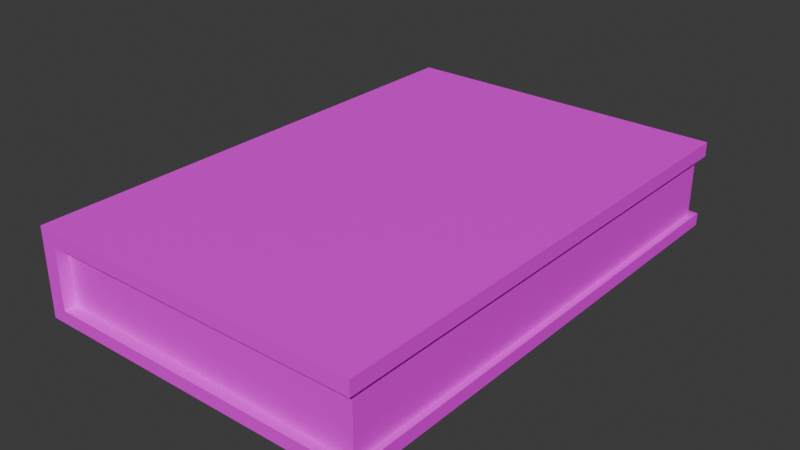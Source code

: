 # Source: Book.blend  (saved by Blender 5.1.29; exported with 4.5.12 LTS)
import bpy
from mathutils import Matrix  # noqa: F401  (used for matrix-valued properties, if any)

bpy.ops.wm.read_factory_settings(use_empty=True)
scene = bpy.context.scene
scene.name = 'Scene'

# ---- collections
col_collection = bpy.data.collections.new('Collection'); scene.collection.children.link(col_collection)

# ---- images (referenced by path relative to the original .blend; pixels are not part of the script)
import os
ASSET_DIR = os.environ.get("B2B_ASSET_DIR", "")  # directory of the original .blend (textures are referenced by path, not embedded)
HERE = os.path.dirname(os.path.abspath(__file__))  # packed textures are extracted next to this script under _unpacked/

def load_image(name, relpath, width, height, colorspace="sRGB"):
    """Load a texture the original file referenced (path relative to the .blend, or extracted next to this script)."""
    p = next((c for c in (os.path.join(HERE, relpath), os.path.join(ASSET_DIR, relpath)) if relpath and os.path.exists(c)), "")
    if p:
        img = bpy.data.images.load(p, check_existing=True)
        img.name = name
    else:  # same state as the original file: an image datablock whose file is absent (Cycles renders it pink)
        img = bpy.data.images.new(name, width, height)
        img.source = "FILE"
        img.filepath = "//" + (relpath or name)
    img.colorspace_settings.name = colorspace
    return img
img_book_sanya_png = load_image('Book_Sanya.png', 'Book_Sanya.png', 1024, 1024, 'sRGB')

# ---- materials (node trees are filled in below, after node groups)
mat_material_001 = bpy.data.materials.new('Material.001')

# ---- material node trees
mat_material_001.use_nodes = True; mat_material_001.node_tree.nodes.clear()
_N = mat_material_001.node_tree.nodes; _L = mat_material_001.node_tree.links
n0 = _N.new('ShaderNodeBsdfPrincipled'); n0.name = 'Principled BSDF'; n0.location = (-200, 100)
n1 = _N.new('ShaderNodeOutputMaterial'); n1.name = 'Material Output'; n1.location = (200, 100)
n2 = _N.new('ShaderNodeTexImage'); n2.name = 'Image Texture'; n2.location = (-490, 75)
n2.image = img_book_sanya_png
_L.new(n0.outputs[0], n1.inputs[0])
_L.new(n2.outputs[0], n0.inputs[0])
n1.is_active_output = True

# ---- world
world_world = bpy.data.worlds.new('World'); scene.world = world_world
world_world.use_nodes = True; world_world.node_tree.nodes.clear()
_N = world_world.node_tree.nodes; _L = world_world.node_tree.links
n0 = _N.new('ShaderNodeOutputWorld'); n0.name = 'World Output'; n0.location = (200, 100)
n1 = _N.new('ShaderNodeBackground'); n1.name = 'Background'; n1.location = (-200, 100)
n1.inputs[0].default_value = (0.05088, 0.05088, 0.05088, 1.0)
_L.new(n1.outputs[0], n0.inputs[0])
n0.is_active_output = True
world_world.color = (0.05088, 0.05088, 0.05088)
world_world.sun_shadow_jitter_overblur = 0.0

# ---- meshes
me_cube_001 = bpy.data.meshes.new('Cube.001')
me_cube_001.from_pydata([(-1.0, -1.0, -1.0), (-1.0, -1.0, 1.0), (-1.0, 1.0, -1.0), (-1.0, 1.0, 1.0), (1.0, -1.0, -1.0), (1.0, -1.0, 1.0), (1.0, 1.0, -1.0), (1.0, 1.0, 1.0), (-1.0, -1.0, -0.7118), (-1.0, 1.0, -0.7118), (1.0, 1.0, -0.7118), (1.0, -1.0, -0.7118), (-1.0, -1.0, 0.6727), (-1.0, 1.0, 0.6727), (1.0, 1.0, 0.6727), (1.0, -1.0, 0.6727), (-0.9069, 1.0, -1.0), (-0.9069, 1.0, 1.0), (-0.9069, -1.0, -1.0), (-0.9069, -1.0, 1.0), (-0.9069, -1.0, -0.7118), (-0.9069, 1.0, -0.7118), (-0.9069, -1.0, 0.6727), (-0.9069, 1.0, 0.6727), (0.9656, 0.9656, 0.6727), (0.9656, 0.9656, -0.7118), (0.9656, -0.9656, 0.6727), (0.9656, -0.9656, -0.7118), (-0.9069, 0.9513, -0.7118), (-0.9069, 0.9513, 0.6727), (-0.9069, -0.9513, -0.7118), (-0.9069, -0.9513, 0.6727)], [], [(12, 1, 3, 13), (23, 17, 7, 14), (14, 7, 5, 15), (22, 19, 1, 12), (16, 6, 4, 18), (17, 3, 1, 19), (18, 20, 8, 0), (6, 10, 11, 4), (16, 21, 10, 6), (0, 8, 9, 2), (20, 22, 12, 8), (11, 10, 25, 27), (20, 11, 27, 30), (8, 12, 13, 9), (9, 13, 23, 21), (15, 22, 31, 26), (2, 9, 21, 16), (4, 11, 20, 18), (7, 17, 19, 5), (2, 16, 18, 0), (15, 5, 19, 22), (13, 3, 17, 23), (25, 24, 26, 27), (28, 29, 24, 25), (27, 26, 31, 30), (22, 20, 30, 31), (23, 14, 24, 29), (10, 21, 28, 25), (21, 23, 29, 28), (14, 15, 26, 24)])
_uv = me_cube_001.uv_layers.new(name='UVMap')
_uv.uv.foreach_set('vector', [0.03962, 0.7272, 0.02603, 0.7272, 0.02603, 0.5372, 0.03962, 0.5372, 0.02975, 0.2958, 0.02975, 0.313, 0.7356, 0.313, 0.7356, 0.2958, 0.9805, 0.2984, 0.9805, 0.3164, 0.04818, 0.3164, 0.04818, 0.2984, 0.03196, 0.2998, 0.04573, 0.3171, 0.01142, 0.3171, -0.002346, 0.2998, 0.05839, 0.9979, 0.9911, 0.9979, 0.9911, 0.3036, 0.05839, 0.3036, 0.05839, 0.9979, 0.01284, 0.9979, 0.01284, 0.3036, 0.05839, 0.3036, 0.04745, 0.204, 0.03368, 0.2222, -0.0006245, 0.2222, 0.01315, 0.204, 0.9805, 0.2063, 0.9805, 0.2222, 0.04818, 0.2222, 0.04818, 0.2063, 0.0343, 0.2037, 0.02975, 0.2228, 0.7416, 0.2189, 0.7416, 0.2037, 0.1091, 0.7272, 0.09711, 0.7272, 0.09711, 0.5372, 0.1091, 0.5372, 0.03368, 0.2222, 0.03196, 0.2998, -0.002346, 0.2998, -0.0006245, 0.2222, 0.912, 0.3984, 0.912, 0.5274, 0.9087, 0.5252, 0.9087, 0.4006, 0.7328, 0.3984, 0.912, 0.3984, 0.9087, 0.4006, 0.7328, 0.4015, 0.09711, 0.7272, 0.03962, 0.7272, 0.03962, 0.5372, 0.09711, 0.5372, 0.003817, 0.2228, 0.003817, 0.2958, 0.02975, 0.2958, 0.02975, 0.2228, 0.912, 0.3984, 0.7328, 0.3984, 0.7328, 0.4015, 0.9087, 0.4006, 0.00837, 0.2037, 0.003817, 0.2228, 0.02975, 0.2228, 0.0343, 0.2037, 0.7498, 0.204, 0.7498, 0.2207, 0.03368, 0.2222, 0.04745, 0.204, 0.9911, 0.9979, 0.05839, 0.9979, 0.05839, 0.3036, 0.9911, 0.3036, 0.01284, 0.9979, 0.05839, 0.9979, 0.05839, 0.3036, 0.01284, 0.3036, 0.7481, 0.2982, 0.7481, 0.3171, 0.04573, 0.3171, 0.03196, 0.2998, 0.003817, 0.2958, 0.003817, 0.313, 0.02975, 0.313, 0.02975, 0.2958, 0.9529, 0.2328, 0.9529, 0.2912, 0.06203, 0.2912, 0.06203, 0.2328, 0.08775, 0.2296, 0.08775, 0.2938, 0.9586, 0.2938, 0.9586, 0.2296, 0.9586, 0.2296, 0.9586, 0.2938, 0.08775, 0.2938, 0.08775, 0.2296, 0.5841, 0.9884, 0.411, 0.9884, 0.411, 0.9884, 0.5841, 0.9884, 0.7328, 0.5274, 0.912, 0.5274, 0.9087, 0.5252, 0.7328, 0.5242, 0.912, 0.5274, 0.7328, 0.5274, 0.7328, 0.5242, 0.9087, 0.5252, 0.4356, 0.2991, 0.6087, 0.2991, 0.6087, 0.2991, 0.4356, 0.2991, 0.912, 0.5274, 0.912, 0.3984, 0.9087, 0.4006, 0.9087, 0.5252])
me_cube_001.materials.append(mat_material_001)
me_cube_001.update()

# ---- objects
ob_cube = bpy.data.objects.new('Cube', me_cube_001)

# ---- transforms, parenting, visibility, modifiers, constraints
ob_cube.location = (0.0, 0.0, 0.0)
ob_cube.scale = (0.1412, 0.2118, 0.03675)

# ---- collection membership
col_collection.objects.link(ob_cube)

# ---- scene / render settings (as saved in the file)
scene.frame_start = 1; scene.frame_end = 250; scene.frame_set(1)
scene.render.engine = 'BLENDER_EEVEE_NEXT'
scene.render.bake_bias = 0.0
scene.render.bake_samples = 0
scene.cycles.sampling_pattern = 'TABULATED_SOBOL'
scene.eevee.use_volume_custom_range = False
bpy.context.view_layer.update()

# ---- added for rendering (the .blend has no active camera and no usable light): camera, sun
cam_auto = bpy.data.cameras.new('AutoCamera')
cam_auto.lens = 50.0
cam_auto.sensor_width = 36.0
cam_auto.clip_end = 1000.0
ob_auto_camera = bpy.data.objects.new('AutoCamera', cam_auto)
scene.collection.objects.link(ob_auto_camera)
ob_auto_camera.location = (0.475914, -0.571096, 0.380731)
ob_auto_camera.rotation_euler = (1.09748, -7.21219e-08, 0.694738)
scene.camera = ob_auto_camera
light_auto_sun = bpy.data.lights.new('AutoSun', 'SUN')
light_auto_sun.energy = 3.0
light_auto_sun.angle = 0.0523599
ob_auto_sun = bpy.data.objects.new('AutoSun', light_auto_sun)
scene.collection.objects.link(ob_auto_sun)
ob_auto_sun.rotation_euler = (0.872665, 0.174533, 0.523599)
bpy.context.view_layer.update()
